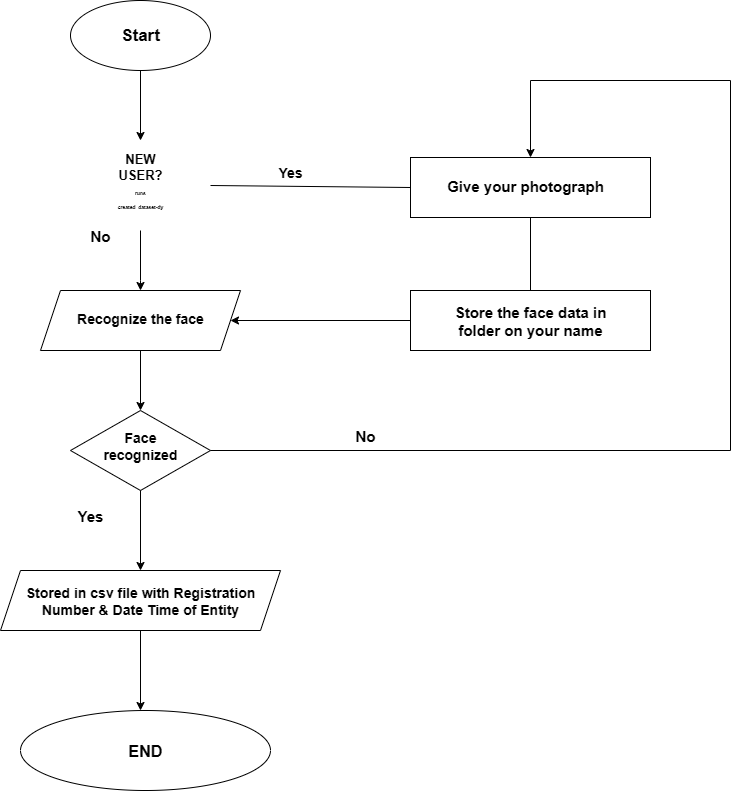

The diagram above was exported from draw.io. Its source (the exported page's mxGraphModel, read from the mxfile embedded in the PNG):
<mxGraphModel dx="2491" dy="1329" grid="1" gridSize="10" guides="1" tooltips="1" connect="1" arrows="1" fold="1" page="1" pageScale="1" pageWidth="850" pageHeight="1100" math="0" shadow="0">
  <root>
    <mxCell id="0" />
    <mxCell id="1" parent="0" />
    <mxCell id="Os4iuuG2pfp_qon3nzwi-1" value="" style="ellipse;whiteSpace=wrap;html=1;rounded=0;labelBackgroundColor=none;strokeColor=light-dark(#000000,#FFFFFF);fillColor=light-dark(#FFFFFF,#B3FF66);" vertex="1" parent="1">
      <mxGeometry x="130" y="120" width="140" height="70" as="geometry" />
    </mxCell>
    <mxCell id="Os4iuuG2pfp_qon3nzwi-2" value="&lt;b&gt;&lt;font style=&quot;font-size: 17px;&quot;&gt;Start&lt;/font&gt;&lt;/b&gt;" style="text;html=1;align=center;verticalAlign=middle;whiteSpace=wrap;rounded=0;labelBackgroundColor=none;fontColor=light-dark(#000000,#000000);" vertex="1" parent="1">
      <mxGeometry x="170" y="140" width="60" height="30" as="geometry" />
    </mxCell>
    <mxCell id="Os4iuuG2pfp_qon3nzwi-3" value="" style="endArrow=classic;html=1;rounded=0;exitX=0.5;exitY=1;exitDx=0;exitDy=0;entryX=0.5;entryY=0;entryDx=0;entryDy=0;labelBackgroundColor=none;fontColor=default;" edge="1" parent="1" source="Os4iuuG2pfp_qon3nzwi-1" target="Os4iuuG2pfp_qon3nzwi-4">
      <mxGeometry width="50" height="50" relative="1" as="geometry">
        <mxPoint x="150" y="230" as="sourcePoint" />
        <mxPoint x="200" y="250" as="targetPoint" />
      </mxGeometry>
    </mxCell>
    <mxCell id="Os4iuuG2pfp_qon3nzwi-4" value="" style="rhombus;whiteSpace=wrap;html=1;rounded=0;labelBackgroundColor=none;strokeColor=light-dark(transparent,#FFFFFF);fillColor=light-dark(#FFFFFF,#660000);" vertex="1" parent="1">
      <mxGeometry x="130" y="260" width="140" height="90" as="geometry" />
    </mxCell>
    <mxCell id="Os4iuuG2pfp_qon3nzwi-5" value="&lt;font style=&quot;font-size: 13px;&quot;&gt;NEW&lt;/font&gt;&lt;div&gt;&lt;font style=&quot;font-size: 13px;&quot;&gt;USER?&lt;/font&gt;&lt;/div&gt;&lt;div&gt;&lt;font style=&quot;font-size: 5px;&quot;&gt;runs&lt;/font&gt;&lt;/div&gt;&lt;div&gt;&lt;font style=&quot;font-size: 5px;&quot;&gt;created_dataset-dy&lt;/font&gt;&lt;/div&gt;&lt;div&gt;&lt;br&gt;&lt;/div&gt;" style="text;html=1;align=center;verticalAlign=middle;whiteSpace=wrap;rounded=0;labelBackgroundColor=none;fontStyle=1;fontColor=light-dark(#000000,#000000);" vertex="1" parent="1">
      <mxGeometry x="170" y="290" width="60" height="35" as="geometry" />
    </mxCell>
    <mxCell id="Os4iuuG2pfp_qon3nzwi-6" value="" style="shape=parallelogram;perimeter=parallelogramPerimeter;whiteSpace=wrap;html=1;fixedSize=1;rounded=0;labelBackgroundColor=none;strokeColor=light-dark(#000000,#FFFFFF);fillColor=light-dark(#FFFFFF,#990099);" vertex="1" parent="1">
      <mxGeometry x="100" y="410" width="200" height="60" as="geometry" />
    </mxCell>
    <mxCell id="Os4iuuG2pfp_qon3nzwi-7" value="" style="endArrow=classic;html=1;rounded=0;entryX=0.5;entryY=0;entryDx=0;entryDy=0;exitX=0.5;exitY=1;exitDx=0;exitDy=0;labelBackgroundColor=none;fontColor=default;" edge="1" parent="1" source="Os4iuuG2pfp_qon3nzwi-4" target="Os4iuuG2pfp_qon3nzwi-6">
      <mxGeometry width="50" height="50" relative="1" as="geometry">
        <mxPoint x="80" y="470" as="sourcePoint" />
        <mxPoint x="130" y="420" as="targetPoint" />
        <Array as="points">
          <mxPoint x="200" y="400" />
        </Array>
      </mxGeometry>
    </mxCell>
    <mxCell id="Os4iuuG2pfp_qon3nzwi-8" value="&lt;font style=&quot;font-size: 14px;&quot;&gt;&lt;b&gt;Recognize&amp;nbsp;&lt;span style=&quot;background-color: transparent;&quot;&gt;the face&lt;/span&gt;&lt;/b&gt;&lt;/font&gt;" style="text;html=1;align=center;verticalAlign=middle;whiteSpace=wrap;rounded=0;labelBackgroundColor=none;fontColor=light-dark(#000000,#000000);" vertex="1" parent="1">
      <mxGeometry x="130" y="420" width="140" height="35" as="geometry" />
    </mxCell>
    <mxCell id="Os4iuuG2pfp_qon3nzwi-9" value="" style="rhombus;whiteSpace=wrap;html=1;rounded=0;labelBackgroundColor=none;strokeColor=light-dark(#000000,#FFFFFF);fillColor=light-dark(#FFFFFF,#00FFFF);" vertex="1" parent="1">
      <mxGeometry x="130" y="530" width="140" height="80" as="geometry" />
    </mxCell>
    <mxCell id="Os4iuuG2pfp_qon3nzwi-10" value="" style="endArrow=classic;html=1;rounded=0;entryX=0.5;entryY=0;entryDx=0;entryDy=0;labelBackgroundColor=none;fontColor=default;" edge="1" parent="1" source="Os4iuuG2pfp_qon3nzwi-6" target="Os4iuuG2pfp_qon3nzwi-9">
      <mxGeometry width="50" height="50" relative="1" as="geometry">
        <mxPoint x="70" y="540" as="sourcePoint" />
        <mxPoint x="120" y="490" as="targetPoint" />
      </mxGeometry>
    </mxCell>
    <mxCell id="Os4iuuG2pfp_qon3nzwi-11" value="&lt;b&gt;&lt;font style=&quot;font-size: 14px;&quot;&gt;Face recognized&lt;/font&gt;&lt;/b&gt;" style="text;html=1;align=center;verticalAlign=middle;whiteSpace=wrap;rounded=0;labelBackgroundColor=none;fontColor=light-dark(#000000,#000000);" vertex="1" parent="1">
      <mxGeometry x="160" y="540" width="80" height="50" as="geometry" />
    </mxCell>
    <mxCell id="Os4iuuG2pfp_qon3nzwi-12" value="" style="endArrow=classic;html=1;rounded=0;entryX=0.5;entryY=0;entryDx=0;entryDy=0;exitX=0.5;exitY=1;exitDx=0;exitDy=0;labelBackgroundColor=none;fontColor=default;" edge="1" parent="1" source="Os4iuuG2pfp_qon3nzwi-9" target="Os4iuuG2pfp_qon3nzwi-13">
      <mxGeometry width="50" height="50" relative="1" as="geometry">
        <mxPoint x="100" y="670" as="sourcePoint" />
        <mxPoint x="150" y="620" as="targetPoint" />
      </mxGeometry>
    </mxCell>
    <mxCell id="Os4iuuG2pfp_qon3nzwi-13" value="" style="shape=parallelogram;perimeter=parallelogramPerimeter;whiteSpace=wrap;html=1;fixedSize=1;rounded=0;labelBackgroundColor=none;strokeColor=light-dark(#000000,#FFFFFF);fillColor=light-dark(#FFFFFF,#CC6600);" vertex="1" parent="1">
      <mxGeometry x="60" y="690" width="280" height="60" as="geometry" />
    </mxCell>
    <mxCell id="Os4iuuG2pfp_qon3nzwi-14" value="&lt;b&gt;&lt;font style=&quot;font-size: 14px;&quot;&gt;Stored in csv file with Registration&lt;/font&gt;&lt;/b&gt;&lt;div&gt;&lt;b&gt;&lt;font style=&quot;font-size: 14px;&quot;&gt;Number &amp;amp; Date Time of Entity&lt;/font&gt;&lt;/b&gt;&lt;/div&gt;" style="text;html=1;align=center;verticalAlign=middle;whiteSpace=wrap;rounded=0;labelBackgroundColor=none;fontColor=light-dark(#000000,#000000);" vertex="1" parent="1">
      <mxGeometry x="80" y="700" width="240" height="40" as="geometry" />
    </mxCell>
    <mxCell id="Os4iuuG2pfp_qon3nzwi-15" value="" style="ellipse;whiteSpace=wrap;html=1;rounded=0;labelBackgroundColor=none;strokeColor=light-dark(#000000,#FFFFFF);fillColor=light-dark(#FFFFFF,#FFFFCC);" vertex="1" parent="1">
      <mxGeometry x="80" y="830" width="250" height="80" as="geometry" />
    </mxCell>
    <mxCell id="Os4iuuG2pfp_qon3nzwi-16" value="&lt;font style=&quot;font-size: 16px;&quot;&gt;&lt;b&gt;END&lt;/b&gt;&lt;/font&gt;" style="text;html=1;align=center;verticalAlign=middle;whiteSpace=wrap;rounded=0;labelBackgroundColor=none;fontColor=light-dark(#000000,#000000);" vertex="1" parent="1">
      <mxGeometry x="175" y="855" width="60" height="30" as="geometry" />
    </mxCell>
    <mxCell id="Os4iuuG2pfp_qon3nzwi-17" value="" style="endArrow=classic;html=1;rounded=0;exitX=0.5;exitY=1;exitDx=0;exitDy=0;labelBackgroundColor=none;fontColor=default;" edge="1" parent="1" source="Os4iuuG2pfp_qon3nzwi-13">
      <mxGeometry width="50" height="50" relative="1" as="geometry">
        <mxPoint x="200" y="750" as="sourcePoint" />
        <mxPoint x="200" y="830" as="targetPoint" />
      </mxGeometry>
    </mxCell>
    <mxCell id="Os4iuuG2pfp_qon3nzwi-18" value="" style="rounded=0;whiteSpace=wrap;html=1;labelBackgroundColor=none;strokeColor=light-dark(#000000,#FFFFFF);fillColor=light-dark(#FFFFFF,#CCCC00);" vertex="1" parent="1">
      <mxGeometry x="470" y="277" width="240" height="60" as="geometry" />
    </mxCell>
    <mxCell id="Os4iuuG2pfp_qon3nzwi-19" value="" style="rounded=0;whiteSpace=wrap;html=1;labelBackgroundColor=none;strokeColor=light-dark(#000000,#FFFFFF);fillColor=light-dark(#FFFFFF,#6600CC);" vertex="1" parent="1">
      <mxGeometry x="470" y="410" width="240" height="60" as="geometry" />
    </mxCell>
    <mxCell id="Os4iuuG2pfp_qon3nzwi-20" value="" style="endArrow=none;html=1;rounded=0;entryX=0.5;entryY=0;entryDx=0;entryDy=0;exitX=0.5;exitY=1;exitDx=0;exitDy=0;labelBackgroundColor=none;fontColor=default;" edge="1" parent="1" source="Os4iuuG2pfp_qon3nzwi-18" target="Os4iuuG2pfp_qon3nzwi-19">
      <mxGeometry width="50" height="50" relative="1" as="geometry">
        <mxPoint x="410" y="390" as="sourcePoint" />
        <mxPoint x="460" y="340" as="targetPoint" />
      </mxGeometry>
    </mxCell>
    <mxCell id="Os4iuuG2pfp_qon3nzwi-21" value="" style="endArrow=classic;html=1;rounded=0;entryX=1;entryY=0.5;entryDx=0;entryDy=0;exitX=0;exitY=0.5;exitDx=0;exitDy=0;labelBackgroundColor=none;fontColor=default;" edge="1" parent="1" source="Os4iuuG2pfp_qon3nzwi-19" target="Os4iuuG2pfp_qon3nzwi-6">
      <mxGeometry width="50" height="50" relative="1" as="geometry">
        <mxPoint x="370" y="610" as="sourcePoint" />
        <mxPoint x="420" y="560" as="targetPoint" />
      </mxGeometry>
    </mxCell>
    <mxCell id="Os4iuuG2pfp_qon3nzwi-22" value="" style="endArrow=none;html=1;rounded=0;exitX=1;exitY=0.5;exitDx=0;exitDy=0;entryX=0;entryY=0.5;entryDx=0;entryDy=0;labelBackgroundColor=none;fontColor=default;" edge="1" parent="1" source="Os4iuuG2pfp_qon3nzwi-4" target="Os4iuuG2pfp_qon3nzwi-18">
      <mxGeometry width="50" height="50" relative="1" as="geometry">
        <mxPoint x="320" y="300" as="sourcePoint" />
        <mxPoint x="370" y="250" as="targetPoint" />
      </mxGeometry>
    </mxCell>
    <mxCell id="Os4iuuG2pfp_qon3nzwi-23" value="&lt;font style=&quot;font-size: 15px;&quot;&gt;&lt;b&gt;Give your photograph&lt;/b&gt;&lt;/font&gt;" style="text;html=1;align=center;verticalAlign=middle;whiteSpace=wrap;rounded=0;labelBackgroundColor=none;fontColor=light-dark(#000000,#000000);" vertex="1" parent="1">
      <mxGeometry x="500" y="290" width="170" height="30" as="geometry" />
    </mxCell>
    <mxCell id="Os4iuuG2pfp_qon3nzwi-24" value="&lt;b&gt;&lt;font style=&quot;font-size: 15px;&quot;&gt;Store the face data in folder on your name&lt;/font&gt;&lt;/b&gt;" style="text;html=1;align=center;verticalAlign=middle;whiteSpace=wrap;rounded=0;labelBackgroundColor=none;" vertex="1" parent="1">
      <mxGeometry x="500" y="420" width="180" height="40" as="geometry" />
    </mxCell>
    <mxCell id="Os4iuuG2pfp_qon3nzwi-25" value="" style="endArrow=classic;html=1;rounded=0;exitX=1;exitY=0.5;exitDx=0;exitDy=0;entryX=0.5;entryY=0;entryDx=0;entryDy=0;labelBackgroundColor=none;fontColor=default;" edge="1" parent="1" source="Os4iuuG2pfp_qon3nzwi-9" target="Os4iuuG2pfp_qon3nzwi-18">
      <mxGeometry width="50" height="50" relative="1" as="geometry">
        <mxPoint x="430" y="590" as="sourcePoint" />
        <mxPoint x="580" y="200" as="targetPoint" />
        <Array as="points">
          <mxPoint x="790" y="570" />
          <mxPoint x="790" y="200" />
          <mxPoint x="590" y="200" />
        </Array>
      </mxGeometry>
    </mxCell>
    <mxCell id="Os4iuuG2pfp_qon3nzwi-26" value="&lt;b&gt;&lt;font style=&quot;font-size: 14px;&quot;&gt;Yes&lt;/font&gt;&lt;/b&gt;" style="text;html=1;align=center;verticalAlign=middle;whiteSpace=wrap;rounded=0;labelBackgroundColor=none;" vertex="1" parent="1">
      <mxGeometry x="320" y="277" width="60" height="30" as="geometry" />
    </mxCell>
    <mxCell id="Os4iuuG2pfp_qon3nzwi-27" value="&lt;span&gt;&lt;font style=&quot;font-size: 15px;&quot;&gt;No&lt;/font&gt;&lt;/span&gt;" style="text;html=1;align=center;verticalAlign=middle;whiteSpace=wrap;rounded=0;labelBackgroundColor=none;fontStyle=1;" vertex="1" parent="1">
      <mxGeometry x="395" y="540" width="60" height="30" as="geometry" />
    </mxCell>
    <mxCell id="Os4iuuG2pfp_qon3nzwi-28" value="&lt;b&gt;&lt;font style=&quot;font-size: 15px;&quot;&gt;No&lt;/font&gt;&lt;/b&gt;" style="text;html=1;align=center;verticalAlign=middle;whiteSpace=wrap;rounded=0;labelBackgroundColor=none;" vertex="1" parent="1">
      <mxGeometry x="130" y="340" width="60" height="30" as="geometry" />
    </mxCell>
    <mxCell id="Os4iuuG2pfp_qon3nzwi-29" value="&lt;b&gt;&lt;font style=&quot;font-size: 15px;&quot;&gt;Yes&lt;/font&gt;&lt;/b&gt;" style="text;html=1;align=center;verticalAlign=middle;whiteSpace=wrap;rounded=0;labelBackgroundColor=none;" vertex="1" parent="1">
      <mxGeometry x="120" y="620" width="60" height="30" as="geometry" />
    </mxCell>
  </root>
</mxGraphModel>